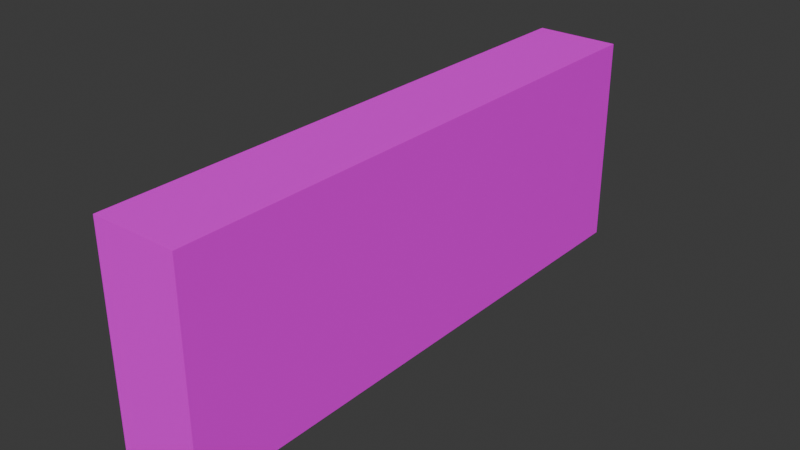 # Source: mWallLowConcrete02.blend  (saved by Blender 4.0.36; exported with 4.5.12 LTS)
import bpy
from mathutils import Matrix  # noqa: F401  (used for matrix-valued properties, if any)

bpy.ops.wm.read_factory_settings(use_empty=True)
scene = bpy.context.scene
scene.name = 'Scene'

# ---- collections
col_wallconcrete02 = bpy.data.collections.new('WallConcrete02'); scene.collection.children.link(col_wallconcrete02)

# ---- images (referenced by path relative to the original .blend; pixels are not part of the script)
import os
ASSET_DIR = os.environ.get("B2B_ASSET_DIR", "")  # directory of the original .blend (textures are referenced by path, not embedded)
HERE = os.path.dirname(os.path.abspath(__file__))  # packed textures are extracted next to this script under _unpacked/

def load_image(name, relpath, width, height, colorspace="sRGB"):
    """Load a texture the original file referenced (path relative to the .blend, or extracted next to this script)."""
    p = next((c for c in (os.path.join(HERE, relpath), os.path.join(ASSET_DIR, relpath)) if relpath and os.path.exists(c)), "")
    if p:
        img = bpy.data.images.load(p, check_existing=True)
        img.name = name
    else:  # same state as the original file: an image datablock whose file is absent (Cycles renders it pink)
        img = bpy.data.images.new(name, width, height)
        img.source = "FILE"
        img.filepath = "//" + (relpath or name)
    img.colorspace_settings.name = colorspace
    return img
img_concreteplain02_a_png = load_image('ConcretePlain02_a.png', 'ConcretePlain02_a.png', 1024, 1024, 'sRGB')

# ---- materials (node trees are filled in below, after node groups)
mat_concrete02a = bpy.data.materials.new('Concrete02a')
mat_concrete02a.use_transparent_shadow = False

# ---- material node trees
mat_concrete02a.use_nodes = True; mat_concrete02a.node_tree.nodes.clear()
_N = mat_concrete02a.node_tree.nodes; _L = mat_concrete02a.node_tree.links
n0 = _N.new('ShaderNodeBsdfPrincipled'); n0.name = 'Principled BSDF'; n0.location = (10, 300)
n0.inputs[3].default_value = 1.45
n0.inputs[13].default_value = 0.05
n1 = _N.new('ShaderNodeOutputMaterial'); n1.name = 'Material Output'; n1.location = (300, 300)
n2 = _N.new('ShaderNodeTexImage'); n2.name = 'Image Texture'; n2.location = (-280, 280)
n2.image = img_concreteplain02_a_png
n2.interpolation = 'Closest'
_L.new(n0.outputs[0], n1.inputs[0])
_L.new(n2.outputs[0], n0.inputs[0])
n1.is_active_output = True

# ---- world
world_world = bpy.data.worlds.new('World'); scene.world = world_world
world_world.use_nodes = True; world_world.node_tree.nodes.clear()
_N = world_world.node_tree.nodes; _L = world_world.node_tree.links
n0 = _N.new('ShaderNodeOutputWorld'); n0.name = 'World Output'; n0.location = (300, 300)
n1 = _N.new('ShaderNodeBackground'); n1.name = 'Background'; n1.location = (10, 300)
n1.inputs[0].default_value = (0.05088, 0.05088, 0.05088, 1.0)
_L.new(n1.outputs[0], n0.inputs[0])
n0.is_active_output = True
world_world.color = (0.05088, 0.05088, 0.05088)
world_world.use_sun_shadow = False
world_world.sun_shadow_jitter_overblur = 0.0

# ---- meshes
me_cube_030 = bpy.data.meshes.new('Cube.030')
me_cube_030.from_pydata([(0.05, 0.0, 0.75), (0.05, 0.0, 0.0), (0.05, -2.0, 0.75), (0.05, -2.0, 0.0), (-0.25, 0.0, 0.75), (-0.25, 0.0, 0.0), (-0.25, -2.0, 0.75), (-0.25, -2.0, 0.0)], [], [(0, 4, 6, 2), (3, 2, 6, 7), (7, 6, 4, 5), (5, 1, 3, 7), (1, 0, 2, 3), (5, 4, 0, 1)])
_uv = me_cube_030.uv_layers.new(name='UVMap')
_uv.uv.foreach_set('vector', [0.0, 0.4531, 0.0, 0.3281, 1.0, 0.3281, 1.0, 0.4531, 0.3281, 0.4531, 0.3281, 0.0, 0.4453, 0.0, 0.4453, 0.4531, 1.0, 0.0, 1.0, 0.4531, 0.0, 0.4531, 0.0, 0.0, 0.0, 0.3281, 0.0, 0.4531, 1.0, 0.4531, 1.0, 0.3281, 0.0, 0.4531, 0.0, 0.0, 1.0, 0.0, 1.0, 0.4531, 0.4453, 0.0, 0.4453, 0.4531, 0.3281, 0.4531, 0.3281, 0.0])
me_cube_030.materials.append(mat_concrete02a)
me_cube_030.use_mirror_vertex_groups = False
me_cube_030.update()

# ---- objects
ob_walllowconcrete02 = bpy.data.objects.new('WallLowConcrete02', me_cube_030)

# ---- transforms, parenting, visibility, modifiers, constraints
ob_walllowconcrete02.location = (0.0, 0.0, 0.0)
ob_walllowconcrete02.lock_rotations_4d = False
ob_walllowconcrete02.empty_display_type = 'ARROWS'
ob_walllowconcrete02.lineart.crease_threshold = 0.0

# ---- collection membership
col_wallconcrete02.objects.link(ob_walllowconcrete02)

# ---- scene / render settings (as saved in the file)
scene.frame_start = 1; scene.frame_end = 250; scene.frame_set(1)
scene.render.engine = 'BLENDER_EEVEE_NEXT'
scene.cycles.sampling_pattern = 'TABULATED_SOBOL'
bpy.context.view_layer.update()

# ---- added for rendering (the .blend has no active camera and no usable light): camera, sun
cam_auto = bpy.data.cameras.new('AutoCamera')
cam_auto.lens = 50.0
cam_auto.sensor_width = 36.0
cam_auto.clip_end = 1000.0
ob_auto_camera = bpy.data.objects.new('AutoCamera', cam_auto)
scene.collection.objects.link(ob_auto_camera)
ob_auto_camera.location = (1.89568, -3.39481, 1.97154)
ob_auto_camera.rotation_euler = (1.09748, -7.21219e-08, 0.694738)
scene.camera = ob_auto_camera
light_auto_sun = bpy.data.lights.new('AutoSun', 'SUN')
light_auto_sun.energy = 3.0
light_auto_sun.angle = 0.0523599
ob_auto_sun = bpy.data.objects.new('AutoSun', light_auto_sun)
scene.collection.objects.link(ob_auto_sun)
ob_auto_sun.rotation_euler = (0.872665, 0.174533, 0.523599)
bpy.context.view_layer.update()
